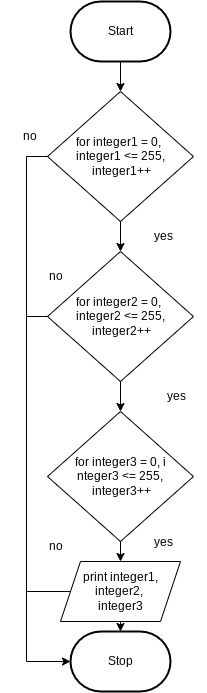

The diagram above was exported from draw.io. Its source (the exported page's mxGraphModel, read from the mxfile embedded in the PNG):
<mxGraphModel dx="887" dy="1931" grid="1" gridSize="10" guides="1" tooltips="1" connect="1" arrows="1" fold="1" page="1" pageScale="1" pageWidth="827" pageHeight="1169" math="0" shadow="0">
  <root>
    <mxCell id="0" />
    <mxCell id="1" parent="0" />
    <mxCell id="208" value="" style="edgeStyle=none;html=1;" edge="1" parent="1" source="3" target="51">
      <mxGeometry relative="1" as="geometry" />
    </mxCell>
    <mxCell id="3" value="Start" style="strokeWidth=2;html=1;shape=mxgraph.flowchart.terminator;whiteSpace=wrap;" parent="1" vertex="1">
      <mxGeometry x="364" y="-1110" width="100" height="60" as="geometry" />
    </mxCell>
    <mxCell id="10" value="Stop" style="strokeWidth=2;html=1;shape=mxgraph.flowchart.terminator;whiteSpace=wrap;rounded=1;" parent="1" vertex="1">
      <mxGeometry x="364" y="-480" width="100" height="60" as="geometry" />
    </mxCell>
    <mxCell id="209" style="edgeStyle=none;html=1;entryX=0.5;entryY=0;entryDx=0;entryDy=0;" edge="1" parent="1" source="51" target="206">
      <mxGeometry relative="1" as="geometry" />
    </mxCell>
    <mxCell id="215" style="edgeStyle=none;html=1;fontSize=12;entryX=0;entryY=0.5;entryDx=0;entryDy=0;entryPerimeter=0;rounded=0;" edge="1" parent="1" source="51" target="10">
      <mxGeometry relative="1" as="geometry">
        <mxPoint x="170" y="-700" as="targetPoint" />
        <Array as="points">
          <mxPoint x="320" y="-955" />
          <mxPoint x="320" y="-450" />
        </Array>
      </mxGeometry>
    </mxCell>
    <mxCell id="51" value="for integer1&amp;nbsp;= 0, &lt;br&gt;integer1 &amp;lt;= 255,&lt;br&gt;&amp;nbsp;integer1++" style="rhombus;whiteSpace=wrap;html=1;" parent="1" vertex="1">
      <mxGeometry x="341" y="-1020" width="146" height="130" as="geometry" />
    </mxCell>
    <mxCell id="210" value="" style="edgeStyle=none;html=1;" edge="1" parent="1" source="206" target="207">
      <mxGeometry relative="1" as="geometry" />
    </mxCell>
    <mxCell id="218" style="edgeStyle=none;rounded=0;html=1;fontSize=12;endArrow=none;endFill=0;" edge="1" parent="1" source="206">
      <mxGeometry relative="1" as="geometry">
        <mxPoint x="320" y="-795" as="targetPoint" />
      </mxGeometry>
    </mxCell>
    <mxCell id="206" value="for integer2 = 0, &lt;br&gt;integer2 &amp;lt;= 255,&lt;br&gt;&amp;nbsp;integer2++" style="rhombus;whiteSpace=wrap;html=1;" vertex="1" parent="1">
      <mxGeometry x="341" y="-860" width="146" height="130" as="geometry" />
    </mxCell>
    <mxCell id="211" value="" style="edgeStyle=none;html=1;startArrow=none;" edge="1" parent="1" source="212" target="10">
      <mxGeometry relative="1" as="geometry" />
    </mxCell>
    <mxCell id="214" value="" style="edgeStyle=none;html=1;fontSize=8;" edge="1" parent="1" source="207" target="212">
      <mxGeometry relative="1" as="geometry" />
    </mxCell>
    <mxCell id="207" value="for integer3&amp;nbsp;= 0, i&lt;br&gt;nteger3 &amp;lt;= 255,&lt;br&gt;&amp;nbsp;integer3++" style="rhombus;whiteSpace=wrap;html=1;" vertex="1" parent="1">
      <mxGeometry x="341" y="-700" width="146" height="130" as="geometry" />
    </mxCell>
    <mxCell id="216" style="edgeStyle=none;rounded=0;html=1;fontSize=12;endArrow=none;endFill=0;" edge="1" parent="1" source="212">
      <mxGeometry relative="1" as="geometry">
        <mxPoint x="320" y="-520" as="targetPoint" />
      </mxGeometry>
    </mxCell>
    <mxCell id="212" value="&lt;font style=&quot;font-size: 12px&quot;&gt;print integer1, integer2, &lt;br&gt;integer3&lt;/font&gt;" style="shape=parallelogram;perimeter=parallelogramPerimeter;whiteSpace=wrap;html=1;fixedSize=1;fontSize=8;" vertex="1" parent="1">
      <mxGeometry x="354" y="-550" width="120" height="60" as="geometry" />
    </mxCell>
    <mxCell id="221" value="yes" style="text;html=1;strokeColor=none;fillColor=none;align=center;verticalAlign=middle;whiteSpace=wrap;rounded=0;fontSize=12;" vertex="1" parent="1">
      <mxGeometry x="440" y="-730" width="60" height="30" as="geometry" />
    </mxCell>
    <mxCell id="223" value="yes" style="text;html=1;strokeColor=none;fillColor=none;align=center;verticalAlign=middle;whiteSpace=wrap;rounded=0;fontSize=12;" vertex="1" parent="1">
      <mxGeometry x="427" y="-890" width="60" height="30" as="geometry" />
    </mxCell>
    <mxCell id="224" value="yes" style="text;html=1;strokeColor=none;fillColor=none;align=center;verticalAlign=middle;whiteSpace=wrap;rounded=0;fontSize=12;" vertex="1" parent="1">
      <mxGeometry x="427" y="-584" width="60" height="30" as="geometry" />
    </mxCell>
    <mxCell id="225" value="no" style="text;html=1;strokeColor=none;fillColor=none;align=center;verticalAlign=middle;whiteSpace=wrap;rounded=0;fontSize=12;" vertex="1" parent="1">
      <mxGeometry x="320" y="-580" width="60" height="30" as="geometry" />
    </mxCell>
    <mxCell id="226" value="no" style="text;html=1;strokeColor=none;fillColor=none;align=center;verticalAlign=middle;whiteSpace=wrap;rounded=0;fontSize=12;" vertex="1" parent="1">
      <mxGeometry x="320" y="-850" width="60" height="30" as="geometry" />
    </mxCell>
    <mxCell id="227" value="no" style="text;html=1;strokeColor=none;fillColor=none;align=center;verticalAlign=middle;whiteSpace=wrap;rounded=0;fontSize=12;" vertex="1" parent="1">
      <mxGeometry x="294" y="-990" width="60" height="30" as="geometry" />
    </mxCell>
  </root>
</mxGraphModel>